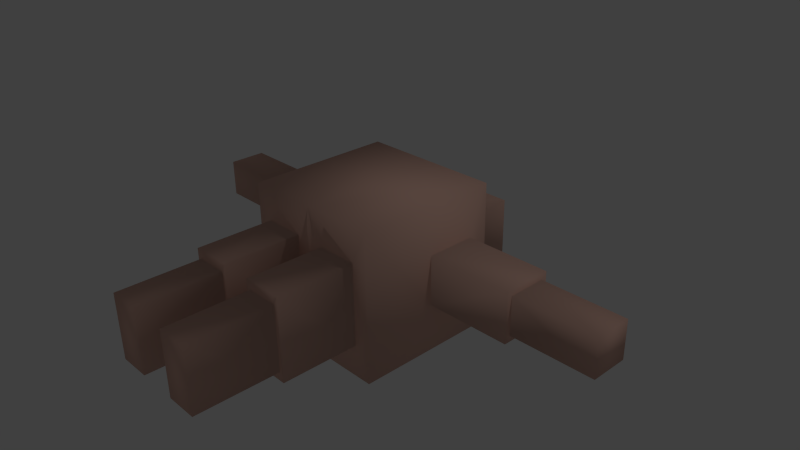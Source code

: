 # Source: soldier.blend  (saved by Blender 2.69.0; exported with 4.5.12 LTS)
import bpy
from mathutils import Matrix  # noqa: F401  (used for matrix-valued properties, if any)

bpy.ops.wm.read_factory_settings(use_empty=True)
scene = bpy.context.scene
scene.name = 'Scene'

# ---- collections
col_collection_1 = bpy.data.collections.new('Collection 1'); scene.collection.children.link(col_collection_1)

# ---- materials (node trees are filled in below, after node groups)
mat_material = bpy.data.materials.new('Material')
mat_material.alpha_threshold = 0.0
mat_material.use_transparent_shadow = False
mat_material.diffuse_color = (0.8, 0.4968, 0.4042, 1.0)
mat_material.roughness = 0.5
mat_material.specular_intensity = 0.1179
mat_material.line_color = (0.0, 0.0, 0.0, 1.0)

# ---- material node trees

# ---- world
world_world = bpy.data.worlds.new('World'); scene.world = world_world
world_world.color = (0.05088, 0.05088, 0.05088)
world_world.use_sun_shadow = False
world_world.sun_shadow_jitter_overblur = 0.0
world_world.cycles.sampling_method = 'MANUAL'
world_world.cycles.sample_map_resolution = 256

# ---- cameras
cam_camera = bpy.data.cameras.new('Camera')
cam_camera.clip_end = 100.0
cam_camera.lens = 35.0
cam_camera.sensor_width = 32.0
cam_camera.sensor_height = 18.0
cam_camera.ortho_scale = 7.314
cam_camera.dof.focus_distance = 0.0
cam_camera.dof.aperture_fstop = 128.0

# ---- lights
light_lamp = bpy.data.lights.new('Lamp', 'POINT')
light_lamp.transmission_factor = 0.0
light_lamp.cutoff_distance = 30.0
light_lamp.energy = 100.0
light_lamp.shadow_buffer_clip_start = 1.001
light_lamp.shadow_soft_size = 0.1
light_lamp.shadow_maximum_resolution = 0.006
light_lamp.use_absolute_resolution = True
light_lamp.cycles.use_multiple_importance_sampling = False

# ---- meshes
me_cubo = bpy.data.meshes.new('Cubo')
me_cubo.from_pydata([(1.0, 1.0, -1.0), (1.0, -1.0, -1.0), (1.0, 1.0, 1.0), (1.0, -1.0, 1.0), (1.0, 0.3444, 0.04008), (1.0, -0.3444, 0.04008), (1.0, 0.3444, 0.7288), (1.0, -0.3444, 0.7288), (2.192, 0.3444, 0.04008), (2.192, -0.3444, 0.04008), (2.192, 0.3444, 0.7288), (2.192, -0.3444, 0.7288), (2.192, 0.2633, 0.1212), (2.192, -0.2633, 0.1212), (2.192, 0.2633, 0.6477), (2.192, -0.2633, 0.6477), (3.359, 0.2633, 0.1212), (3.359, -0.2633, 0.1212), (3.359, 0.2633, 0.6477), (3.359, -0.2633, 0.6477), (0.7243, 0.4487, 1.0), (0.7243, -0.4487, 1.0), (0.7243, 0.4487, 1.698), (0.7243, -0.4487, 1.698), (0.7784, 0.5568, -1.0), (0.7784, -0.5568, -1.0), (0.2216, 0.5568, -1.0), (0.2216, -0.5568, -1.0), (0.7784, 0.5568, -2.055), (0.7784, -0.5568, -2.055), (0.2216, 0.5568, -2.055), (0.2216, -0.5568, -2.055), (0.7193, 0.4386, -2.055), (0.7193, -0.4386, -2.055), (0.2807, 0.4386, -2.055), (0.2807, -0.4386, -2.055), (0.7193, 0.4386, -3.17), (0.7193, -0.4386, -3.17), (0.2807, 0.4386, -3.17), (0.2807, -0.4386, -3.17), (-1.0, 1.0, -1.0), (-1.0, -1.0, -1.0), (-1.0, 1.0, 1.0), (-1.0, -1.0, 1.0), (0.0, 1.0, 1.0), (0.0, 1.0, -1.0), (0.0, -1.0, 1.0), (0.0, -1.0, -1.0), (-1.0, 0.3444, 0.04008), (-1.0, -0.3444, 0.04008), (-1.0, 0.3444, 0.7288), (-1.0, -0.3444, 0.7288), (-2.192, 0.3444, 0.04008), (-2.192, -0.3444, 0.04008), (-2.192, 0.3444, 0.7288), (-2.192, -0.3444, 0.7288), (-2.192, 0.2633, 0.1212), (-2.192, -0.2633, 0.1212), (-2.192, 0.2633, 0.6477), (-2.192, -0.2633, 0.6477), (-3.359, 0.2633, 0.1212), (-3.359, -0.2633, 0.1212), (-3.359, 0.2633, 0.6477), (-3.359, -0.2633, 0.6477), (-0.7243, 0.4487, 1.0), (-0.7243, -0.4487, 1.0), (0.0, 0.4487, 1.0), (0.0, -0.4487, 1.0), (-0.7243, 0.4487, 1.698), (-0.7243, -0.4487, 1.698), (0.0, 0.4487, 1.698), (0.0, -0.4487, 1.698), (-0.7784, 0.5568, -1.0), (-0.7784, -0.5568, -1.0), (-0.2216, 0.5568, -1.0), (-0.2216, -0.5568, -1.0), (-0.7784, 0.5568, -2.055), (-0.7784, -0.5568, -2.055), (-0.2216, 0.5568, -2.055), (-0.2216, -0.5568, -2.055), (-0.7193, 0.4386, -2.055), (-0.7193, -0.4386, -2.055), (-0.2807, 0.4386, -2.055), (-0.2807, -0.4386, -2.055), (-0.7193, 0.4386, -3.17), (-0.7193, -0.4386, -3.17), (-0.2807, 0.4386, -3.17), (-0.2807, -0.4386, -3.17)], [], [(44, 2, 45), (47, 45, 27), (46, 47, 3), (2, 44, 20), (5, 4, 9), (3, 1, 5), (2, 3, 6), (0, 2, 4), (8, 10, 12), (7, 5, 11), (6, 7, 10), (4, 6, 8), (15, 13, 17), (9, 8, 12), (11, 9, 15), (10, 11, 15), (18, 19, 17), (14, 15, 19), (12, 14, 18), (13, 12, 16), (21, 20, 22), (46, 3, 21), (3, 2, 20), (23, 22, 71), (20, 66, 70), (67, 21, 23), (26, 24, 28), (1, 47, 25), (0, 1, 24), (45, 0, 26), (31, 30, 34), (25, 27, 31), (24, 25, 29), (27, 26, 31), (33, 35, 39), (30, 28, 34), (29, 31, 33), (28, 29, 33), (39, 38, 37), (32, 33, 37), (35, 34, 38), (34, 32, 36), (44, 45, 42), (41, 49, 48), (47, 75, 45), (46, 43, 47), (42, 64, 44), (49, 53, 48), (43, 51, 49), (42, 50, 51), (40, 48, 42), (52, 56, 58), (51, 55, 49), (50, 54, 51), (48, 52, 50), (59, 63, 61), (53, 57, 52), (55, 59, 53), (54, 58, 59), (62, 60, 61), (58, 62, 63), (56, 60, 62), (57, 61, 60), (65, 69, 68), (46, 67, 65), (43, 65, 64), (69, 71, 68), (64, 68, 70), (67, 71, 69), (74, 78, 76), (41, 73, 75), (40, 72, 41), (45, 74, 72), (79, 83, 82), (73, 77, 79), (72, 76, 77), (75, 79, 74), (81, 85, 87), (78, 82, 76), (77, 81, 79), (76, 80, 81), (87, 85, 84), (80, 84, 85), (83, 87, 86), (82, 86, 84), (45, 40, 42), (6, 10, 8), (59, 57, 53), (44, 66, 20), (7, 11, 10), (7, 3, 5), (2, 6, 4), (22, 70, 71), (2, 0, 45), (54, 55, 51), (55, 53, 49), (19, 15, 17), (13, 9, 12), (72, 73, 41), (14, 10, 15), (16, 18, 17), (18, 14, 19), (16, 12, 18), (17, 13, 16), (23, 21, 22), (67, 46, 21), (21, 3, 20), (71, 70, 68), (22, 20, 70), (71, 67, 23), (30, 26, 28), (38, 36, 37), (45, 26, 27), (47, 27, 25), (35, 31, 34), (29, 25, 31), (28, 24, 29), (53, 52, 48), (37, 33, 39), (10, 14, 12), (28, 32, 34), (32, 28, 33), (75, 74, 45), (36, 32, 37), (39, 35, 38), (38, 34, 36), (43, 41, 47), (40, 41, 48), (57, 56, 52), (0, 24, 26), (64, 66, 44), (4, 8, 9), (41, 43, 49), (43, 42, 51), (48, 50, 42), (54, 52, 58), (52, 54, 50), (0, 4, 1), (5, 9, 11), (57, 59, 61), (1, 25, 24), (9, 13, 15), (55, 54, 59), (63, 62, 61), (59, 58, 63), (58, 56, 62), (56, 57, 60), (64, 65, 68), (43, 46, 65), (42, 43, 64), (4, 5, 1), (66, 64, 70), (65, 67, 69), (72, 74, 76), (47, 41, 75), (82, 80, 76), (40, 45, 72), (78, 79, 82), (75, 73, 79), (73, 72, 77), (26, 30, 31), (83, 81, 87), (81, 83, 79), (31, 35, 33), (77, 76, 81), (86, 87, 84), (81, 80, 85), (82, 83, 86), (80, 82, 84), (79, 78, 74), (47, 1, 3), (3, 7, 6)])
me_cubo.polygons.foreach_set('use_smooth', [True] * 172)
_uv = me_cubo.uv_layers.new(name='UVMap')
_uv.uv.foreach_set('vector', [0.2738, 0.346, 0.3681, 0.341, 0.2741, 0.5321, 0.2741, 0.7222, 0.2741, 0.5321, 0.2952, 0.6801, 0.2855, 0.1852, 0.3717, 0.04431, 0.3422, 0.2006, 0.3681, 0.341, 0.2738, 0.346, 0.335, 0.2949, 0.7698, 0.365, 0.8101, 0.2709, 0.8959, 0.3852, 0.3422, 0.2006, 0.4505, 0.1118, 0.4078, 0.2084, 0.3681, 0.341, 0.3422, 0.2006, 0.379, 0.2762, 0.541, 0.275, 0.3681, 0.341, 0.4332, 0.2574, 0.9595, 0.5227, 0.9037, 0.4905, 0.9556, 0.5088, 0.7698, 0.465, 0.7698, 0.365, 0.8844, 0.4372, 0.8113, 0.5517, 0.7698, 0.465, 0.9037, 0.4905, 0.8609, 0.6086, 0.8113, 0.5517, 0.9595, 0.5227, 0.8943, 0.4365, 0.9015, 0.3887, 0.9588, 0.4191, 0.8959, 0.3852, 0.941, 0.349, 0.9392, 0.362, 0.8844, 0.4372, 0.8959, 0.3852, 0.8943, 0.4365, 0.9037, 0.4905, 0.8844, 0.4372, 0.8943, 0.4365, 0.9635, 0.4359, 0.9543, 0.4296, 0.9588, 0.4191, 0.9092, 0.4857, 0.8943, 0.4365, 0.9543, 0.4296, 0.9556, 0.5088, 0.9092, 0.4857, 0.9635, 0.4359, 0.9015, 0.3887, 0.9392, 0.362, 0.9998, 0.4172, 0.541, 0.7838, 0.541, 0.8624, 0.4798, 0.8624, 0.2855, 0.1852, 0.3422, 0.2006, 0.3282, 0.2302, 0.3422, 0.2006, 0.3681, 0.341, 0.335, 0.2949, 0.4798, 0.7838, 0.4798, 0.8624, 0.4163, 0.7838, 0.4798, 0.9236, 0.4163, 0.9236, 0.4163, 0.8624, 0.4163, 0.7226, 0.4798, 0.7226, 0.4798, 0.7838, 0.7274, 0.5634, 0.6868, 0.6086, 0.6011, 0.5318, 0.3693, 0.7222, 0.2741, 0.7222, 0.3482, 0.6801, 0.3692, 0.5318, 0.3693, 0.7222, 0.3482, 0.5741, 0.2741, 0.5321, 0.3692, 0.5318, 0.2952, 0.5741, 0.6724, 0.4223, 0.635, 0.5084, 0.6317, 0.4984, 0.7621, 0.3564, 0.7694, 0.4271, 0.6724, 0.4223, 0.6803, 0.23, 0.7621, 0.3564, 0.6638, 0.3851, 0.7694, 0.4271, 0.7274, 0.5634, 0.6724, 0.4223, 0.6521, 0.386, 0.6659, 0.4255, 0.5952, 0.4302, 0.635, 0.5084, 0.6011, 0.5318, 0.6317, 0.4984, 0.6638, 0.3851, 0.6724, 0.4223, 0.6521, 0.386, 0.5711, 0.325, 0.6638, 0.3851, 0.6521, 0.386, 0.5952, 0.4302, 0.5548, 0.4603, 0.5888, 0.4187, 0.5769, 0.3349, 0.6521, 0.386, 0.5888, 0.4187, 0.6659, 0.4255, 0.6317, 0.4984, 0.5548, 0.4603, 0.6317, 0.4984, 0.5999, 0.5224, 0.5414, 0.482, 0.2738, 0.346, 0.2741, 0.5321, 0.1804, 0.3413, 0.02279, 0.1386, 0.1091, 0.2094, 0.1013, 0.2714, 0.2741, 0.7222, 0.253, 0.68, 0.2741, 0.5321, 0.2855, 0.1852, 0.203, 0.1611, 0.3717, 0.04431, 0.1804, 0.3413, 0.2112, 0.2932, 0.2738, 0.346, 0.7838, 0.8432, 0.7642, 0.717, 0.8773, 0.8024, 0.203, 0.1611, 0.1711, 0.2172, 0.1091, 0.2094, 0.1804, 0.3413, 0.1634, 0.2792, 0.1711, 0.2172, 0.0001996, 0.3187, 0.1013, 0.2714, 0.1804, 0.3413, 0.6277, 0.6548, 0.6365, 0.6574, 0.6631, 0.7033, 0.6834, 0.8432, 0.7116, 0.7289, 0.7838, 0.8432, 0.5967, 0.8005, 0.6581, 0.7087, 0.6834, 0.8432, 0.5414, 0.7506, 0.6277, 0.6548, 0.5967, 0.8005, 0.7124, 0.7189, 0.7196, 0.6578, 0.7307, 0.6531, 0.7642, 0.717, 0.7604, 0.7113, 0.7987, 0.6738, 0.7116, 0.7289, 0.7124, 0.7189, 0.7642, 0.717, 0.6581, 0.7087, 0.6631, 0.7033, 0.7124, 0.7189, 0.7131, 0.6481, 0.7331, 0.609, 0.7307, 0.6531, 0.6631, 0.7033, 0.7131, 0.6481, 0.7196, 0.6578, 0.6365, 0.6574, 0.7331, 0.609, 0.7131, 0.6481, 0.7604, 0.7113, 0.7307, 0.6531, 0.7331, 0.609, 0.2917, 0.7838, 0.3529, 0.7838, 0.3529, 0.8624, 0.2855, 0.1852, 0.2786, 0.2249, 0.2211, 0.2154, 0.203, 0.1611, 0.2211, 0.2154, 0.2112, 0.2932, 0.3529, 0.7838, 0.4163, 0.7838, 0.3529, 0.8624, 0.3529, 0.9236, 0.3529, 0.8624, 0.4163, 0.8624, 0.4163, 0.7226, 0.4163, 0.7838, 0.3529, 0.7838, 0.8782, 0.1744, 0.8152, 0.08892, 0.8347, 0.0537, 0.1789, 0.7222, 0.2, 0.68, 0.253, 0.68, 0.1791, 0.5318, 0.2001, 0.574, 0.1789, 0.7222, 0.2741, 0.5321, 0.2531, 0.5741, 0.2001, 0.574, 0.7345, 0.1335, 0.7371, 0.1268, 0.8051, 0.08664, 0.6773, 0.2296, 0.6963, 0.1286, 0.7345, 0.1335, 0.5414, 0.1606, 0.626, 0.0402, 0.6963, 0.1286, 0.7486, 0.2296, 0.7345, 0.1335, 0.8782, 0.1744, 0.696, 0.1167, 0.7219, 0.0502, 0.7346, 0.05337, 0.8152, 0.08892, 0.8051, 0.08664, 0.8347, 0.0537, 0.6963, 0.1286, 0.696, 0.1167, 0.7345, 0.1335, 0.626, 0.0402, 0.6366, 0.0451, 0.696, 0.1167, 0.7346, 0.05337, 0.7219, 0.0502, 0.7274, 0.0001996, 0.6366, 0.0451, 0.7274, 0.0001996, 0.7219, 0.0502, 0.7371, 0.1268, 0.7346, 0.05337, 0.7609, 0.01579, 0.8051, 0.08664, 0.7609, 0.01579, 0.7808, 0.0007048, 0.2741, 0.5321, 0.1791, 0.5318, 0.1804, 0.3413, 0.8113, 0.5517, 0.9037, 0.4905, 0.9595, 0.5227, 0.7124, 0.7189, 0.7604, 0.7113, 0.7642, 0.717, 0.2738, 0.346, 0.2741, 0.2972, 0.335, 0.2949, 0.7698, 0.465, 0.8844, 0.4372, 0.9037, 0.4905, 0.3657, 0.2279, 0.3422, 0.2006, 0.4078, 0.2084, 0.3681, 0.341, 0.379, 0.2762, 0.4332, 0.2574, 0.4798, 0.8624, 0.4163, 0.8624, 0.4163, 0.7838, 0.3681, 0.341, 0.3692, 0.5318, 0.2741, 0.5321, 0.6581, 0.7087, 0.7116, 0.7289, 0.6834, 0.8432, 0.7116, 0.7289, 0.7642, 0.717, 0.7838, 0.8432, 0.9543, 0.4296, 0.8943, 0.4365, 0.9588, 0.4191, 0.9015, 0.3887, 0.8959, 0.3852, 0.9392, 0.362, 0.2001, 0.574, 0.2, 0.68, 0.1789, 0.7222, 0.9092, 0.4857, 0.9037, 0.4905, 0.8943, 0.4365, 0.9998, 0.4172, 0.9635, 0.4359, 0.9588, 0.4191, 0.9635, 0.4359, 0.9092, 0.4857, 0.9543, 0.4296, 0.9998, 0.4172, 0.9556, 0.5088, 0.9635, 0.4359, 0.9588, 0.4191, 0.9015, 0.3887, 0.9998, 0.4172, 0.4798, 0.7838, 0.541, 0.7838, 0.4798, 0.8624, 0.2786, 0.2249, 0.2855, 0.1852, 0.3282, 0.2302, 0.3282, 0.2302, 0.3422, 0.2006, 0.335, 0.2949, 0.4163, 0.7838, 0.4163, 0.8624, 0.3529, 0.8624, 0.4798, 0.8624, 0.4798, 0.9236, 0.4163, 0.8624, 0.4163, 0.7838, 0.4163, 0.7226, 0.4798, 0.7838, 0.635, 0.5084, 0.7274, 0.5634, 0.6011, 0.5318, 0.5548, 0.4603, 0.5414, 0.4252, 0.5888, 0.4187, 0.2741, 0.5321, 0.2952, 0.5741, 0.2952, 0.6801, 0.2741, 0.7222, 0.2952, 0.6801, 0.3482, 0.6801, 0.6659, 0.4255, 0.6724, 0.4223, 0.6317, 0.4984, 0.6638, 0.3851, 0.7621, 0.3564, 0.6724, 0.4223, 0.5711, 0.325, 0.6803, 0.23, 0.6638, 0.3851, 0.7642, 0.717, 0.7987, 0.6738, 0.8773, 0.8024, 0.5888, 0.4187, 0.6521, 0.386, 0.5952, 0.4302, 0.9037, 0.4905, 0.9092, 0.4857, 0.9556, 0.5088, 0.6011, 0.5318, 0.5999, 0.5224, 0.6317, 0.4984, 0.5769, 0.3349, 0.5711, 0.325, 0.6521, 0.386, 0.253, 0.68, 0.2531, 0.5741, 0.2741, 0.5321, 0.5414, 0.4252, 0.5769, 0.3349, 0.5888, 0.4187, 0.5952, 0.4302, 0.6659, 0.4255, 0.5548, 0.4603, 0.5548, 0.4603, 0.6317, 0.4984, 0.5414, 0.482, 0.203, 0.1611, 0.2912, 0.0001996, 0.3717, 0.04431, 0.0001996, 0.3187, 0.02279, 0.1386, 0.1013, 0.2714, 0.7604, 0.7113, 0.7904, 0.6748, 0.7987, 0.6738, 0.3692, 0.5318, 0.3482, 0.5741, 0.2952, 0.5741, 0.2112, 0.2932, 0.2741, 0.2972, 0.2738, 0.346, 0.8101, 0.2709, 0.941, 0.349, 0.8959, 0.3852, 0.02279, 0.1386, 0.203, 0.1611, 0.1091, 0.2094, 0.203, 0.1611, 0.1804, 0.3413, 0.1711, 0.2172, 0.1013, 0.2714, 0.1634, 0.2792, 0.1804, 0.3413, 0.6581, 0.7087, 0.6277, 0.6548, 0.6631, 0.7033, 0.6277, 0.6548, 0.6581, 0.7087, 0.5967, 0.8005, 0.541, 0.275, 0.4332, 0.2574, 0.4505, 0.1118, 0.7698, 0.365, 0.8959, 0.3852, 0.8844, 0.4372, 0.7604, 0.7113, 0.7124, 0.7189, 0.7307, 0.6531, 0.3693, 0.7222, 0.3482, 0.6801, 0.3482, 0.5741, 0.8959, 0.3852, 0.9015, 0.3887, 0.8943, 0.4365, 0.7116, 0.7289, 0.6581, 0.7087, 0.7124, 0.7189, 0.7196, 0.6578, 0.7131, 0.6481, 0.7307, 0.6531, 0.7124, 0.7189, 0.6631, 0.7033, 0.7196, 0.6578, 0.6631, 0.7033, 0.6365, 0.6574, 0.7131, 0.6481, 0.7904, 0.6748, 0.7604, 0.7113, 0.7331, 0.609, 0.2917, 0.8624, 0.2917, 0.7838, 0.3529, 0.8624, 0.203, 0.1611, 0.2855, 0.1852, 0.2211, 0.2154, 0.1804, 0.3413, 0.203, 0.1611, 0.2112, 0.2932, 0.4332, 0.2574, 0.4078, 0.2084, 0.4505, 0.1118, 0.4163, 0.9236, 0.3529, 0.9236, 0.4163, 0.8624, 0.3529, 0.7226, 0.4163, 0.7226, 0.3529, 0.7838, 0.9185, 0.1301, 0.8782, 0.1744, 0.8347, 0.0537, 0.2741, 0.7222, 0.1789, 0.7222, 0.253, 0.68, 0.8051, 0.08664, 0.8254, 0.05351, 0.8347, 0.0537, 0.1791, 0.5318, 0.2741, 0.5321, 0.2001, 0.574, 0.8152, 0.08892, 0.7345, 0.1335, 0.8051, 0.08664, 0.7486, 0.2296, 0.6773, 0.2296, 0.7345, 0.1335, 0.6773, 0.2296, 0.5414, 0.1606, 0.6963, 0.1286, 0.7274, 0.5634, 0.635, 0.5084, 0.6724, 0.4223, 0.7371, 0.1268, 0.696, 0.1167, 0.7346, 0.05337, 0.696, 0.1167, 0.7371, 0.1268, 0.7345, 0.1335, 0.6724, 0.4223, 0.6659, 0.4255, 0.6521, 0.386, 0.6963, 0.1286, 0.626, 0.0402, 0.696, 0.1167, 0.7609, 0.01579, 0.7346, 0.05337, 0.7274, 0.0001996, 0.696, 0.1167, 0.6366, 0.0451, 0.7219, 0.0502, 0.8051, 0.08664, 0.7371, 0.1268, 0.7609, 0.01579, 0.8254, 0.05351, 0.8051, 0.08664, 0.7808, 0.0007048, 0.7345, 0.1335, 0.8152, 0.08892, 0.8782, 0.1744, 0.3717, 0.04431, 0.4505, 0.1118, 0.3422, 0.2006, 0.3422, 0.2006, 0.3657, 0.2279, 0.379, 0.2762])
me_cubo.materials.append(mat_material)
me_cubo.use_remesh_preserve_volume = False
me_cubo.use_remesh_preserve_attributes = False
me_cubo.use_mirror_vertex_groups = False
me_cubo.update()
arm_armature = bpy.data.armatures.new('Armature')  # bones are not reproduced

# ---- objects
ob_armature = bpy.data.objects.new('Armature', arm_armature)
ob_cubo = bpy.data.objects.new('Cubo', me_cubo)
ob_lamp = bpy.data.objects.new('Lamp', light_lamp)
ob_camera = bpy.data.objects.new('Camera', cam_camera)

# ---- transforms, parenting, visibility, modifiers, constraints
ob_armature.location = (0.0, -4.768e-07, -1.533)
ob_armature.rotation_euler = (-1.571, -0.0, 0.0)
ob_armature.show_in_front = True
ob_armature.lineart.crease_threshold = 0.0
ob_cubo.parent = ob_armature
ob_cubo.matrix_parent_inverse = Matrix(((1.0, 0.0, 0.0, -0.0), (0.0, 1.0, 0.0, -1.533), (0.0, 0.0, 1.0, -0.0), (0.0, 0.0, 0.0, 1.0)))
ob_cubo.location = (0.0, 0.0, 0.0)
ob_cubo.lineart.crease_threshold = 0.0
_vg = ob_cubo.vertex_groups.new(name='Head')
_vg.add([20, 21, 22, 23, 44, 46, 64, 65, 66, 67, 68, 69, 70, 71], 1.0, 'REPLACE')
_vg = ob_cubo.vertex_groups.new(name='Spine')
_vg.add([0, 1, 2, 3, 4, 5, 6, 7, 20, 21, 24, 25, 26, 27, 40, 41, 42, 43, 44, 45, 46, 47, 48, 49, 50, 51, 64, 65, 66, 67, 72, 73, 74, 75], 1.0, 'REPLACE')
_vg = ob_cubo.vertex_groups.new(name='Arm.L')
_vg.add([4, 5, 6, 7, 8, 9, 10, 11, 12, 13, 14, 15], 1.0, 'REPLACE')
_vg = ob_cubo.vertex_groups.new(name='LowerArm.L')
_vg.add([12, 13, 14, 15, 16, 17, 18, 19], 1.0, 'REPLACE')
_vg = ob_cubo.vertex_groups.new(name='Hip.L')
_vg.add([24, 25, 26, 27], 1.0, 'REPLACE')
_vg = ob_cubo.vertex_groups.new(name='Leg.L')
_vg.add([24, 25, 26, 27, 28, 29, 30, 31, 32, 33, 34, 35], 1.0, 'REPLACE')
_vg = ob_cubo.vertex_groups.new(name='LowerLeg.L')
_vg.add([32, 33, 34, 35, 36, 37, 38, 39], 1.0, 'REPLACE')
_vg = ob_cubo.vertex_groups.new(name='Arm.R')
_vg.add([48, 49, 50, 51, 52, 53, 54, 55, 56, 57, 58, 59], 1.0, 'REPLACE')
_vg = ob_cubo.vertex_groups.new(name='LowerArm.R')
_vg.add([56, 57, 58, 59, 60, 61, 62, 63], 1.0, 'REPLACE')
_vg = ob_cubo.vertex_groups.new(name='Hip.R')
_vg.add([72, 73, 74, 75], 1.0, 'REPLACE')
_vg = ob_cubo.vertex_groups.new(name='Leg.R')
_vg.add([72, 73, 74, 75, 76, 77, 78, 79, 80, 81, 82, 83], 1.0, 'REPLACE')
_vg = ob_cubo.vertex_groups.new(name='LowerLeg.R')
_vg.add([80, 81, 82, 83, 84, 85, 86, 87], 1.0, 'REPLACE')
_m = ob_cubo.modifiers.new('Armature', 'ARMATURE')
_m.object = ob_armature
ob_lamp.location = (4.076, 1.005, 5.904)
ob_lamp.rotation_euler = (0.6503, 0.05522, 1.866)
ob_lamp.lock_rotations_4d = False
ob_lamp.empty_display_type = 'ARROWS'
ob_lamp.color = (0.0, 0.0, 0.0, 0.0)
ob_lamp.lineart.crease_threshold = 0.0
ob_camera.location = (7.481, -6.508, 5.344)
ob_camera.rotation_euler = (1.109, 0.01082, 0.8149)
ob_camera.lock_rotations_4d = False
ob_camera.empty_display_type = 'ARROWS'
ob_camera.color = (0.0, 0.0, 0.0, 0.0)
ob_camera.display_type = 'WIRE'
ob_camera.lineart.crease_threshold = 0.0

# ---- collection membership
col_collection_1.objects.link(ob_armature)
col_collection_1.objects.link(ob_cubo)
col_collection_1.objects.link(ob_lamp)
col_collection_1.objects.link(ob_camera)

# ---- scene / render settings (as saved in the file)
scene.camera = ob_camera
scene.frame_start = 1; scene.frame_end = 20; scene.frame_set(1)
scene.render.engine = 'BLENDER_EEVEE_NEXT'
scene.render.image_settings.compression = 90
scene.render.resolution_percentage = 50
scene.render.fps = 30
scene.render.dither_intensity = 0.0
scene.cycles.use_denoising = False
scene.cycles.samples = 10
scene.cycles.sampling_pattern = 'TABULATED_SOBOL'
scene.cycles.light_sampling_threshold = 0.0
scene.cycles.use_adaptive_sampling = False
scene.cycles.use_light_tree = False
scene.cycles.blur_glossy = 0.0
scene.cycles.volume_bounces = 1
scene.cycles.pixel_filter_type = 'GAUSSIAN'
scene.cycles.sample_clamp_indirect = 0.0
scene.view_settings.view_transform = 'Standard'
bpy.context.view_layer.update()
